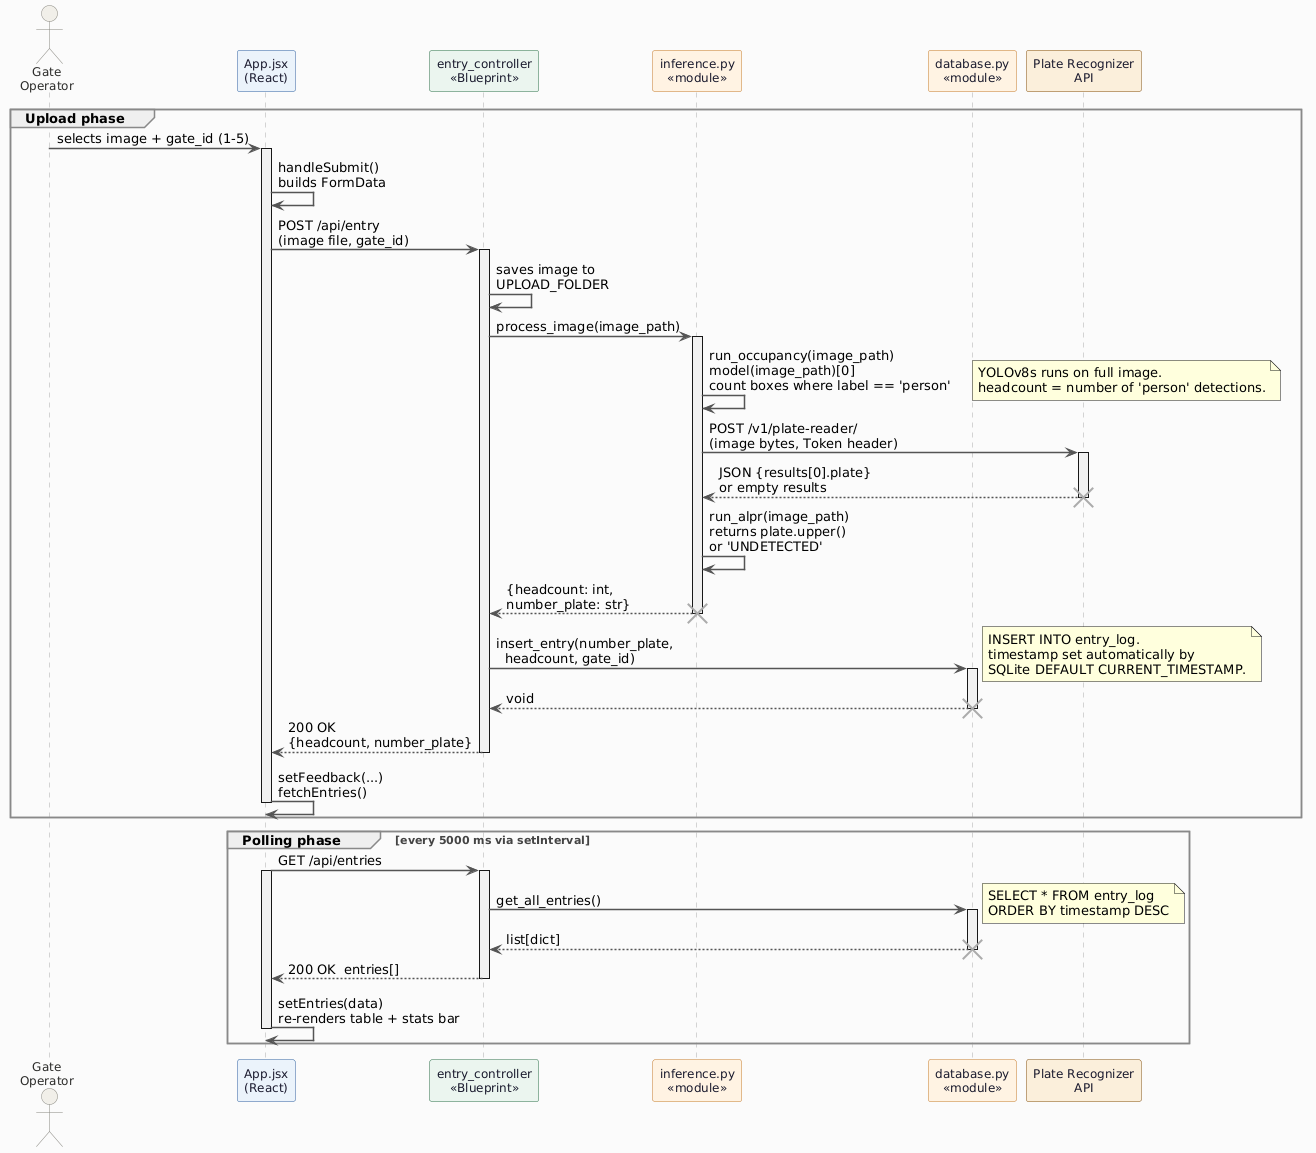

The diagram above was rendered by PlantUML. Its source (embedded in the PNG):
@startuml
skinparam backgroundColor #FAFAFA
skinparam sequenceArrowThickness 1.5
skinparam sequenceArrowColor #555555
skinparam sequenceGroupBorderColor #888888
skinparam sequenceGroupFontSize 11
skinparam sequenceGroupFontColor #444444
skinparam sequenceGroupBodyBackgroundColor transparent
skinparam sequenceLifeLineBorderColor #AAAAAA
skinparam sequenceLifeLineBackgroundColor #F0F0F0
skinparam sequenceBoxBackgroundColor transparent
skinparam sequenceBoxBorderColor #CCCCCC

' ── Participant colours ─────────────────────────────────────────────────
' Actor: neutral grey
skinparam actor {
    BackgroundColor #F1EFE8
    BorderColor #888780
    FontColor #2C2C2A
    FontSize 12
}

' React (View): blue
skinparam participant {
    BackgroundColor #EBF2FB
    BorderColor #2C5F9E
    FontColor #1A1A2E
    FontSize 12
}

actor "Gate\nOperator" as Operator
participant "App.jsx\n(React)" as React

' Blueprint: green
skinparam participant {
    BackgroundColor #EAF5EE
    BorderColor #2C6E49
    FontColor #1A1A2E
    FontSize 12
}
participant "entry_controller\n<<Blueprint>>" as Controller

' Modules: soft orange
skinparam participant {
    BackgroundColor #FEF3E2
    BorderColor #C47A2B
    FontColor #1A1A2E
    FontSize 12
}
participant "inference.py\n<<module>>" as Inference
participant "database.py\n<<module>>" as DB

' External API: amber
skinparam participant {
    BackgroundColor #FAEEDA
    BorderColor #854F0B
    FontColor #1A1A2E
    FontSize 12
}
participant "Plate Recognizer\nAPI" as ALPR

' ════════════════════════════════════════════════════════════════════════
' PHASE 1: Upload
' ════════════════════════════════════════════════════════════════════════

group Upload phase

Operator -> React : selects image + gate_id (1-5)
activate React

React -> React : handleSubmit()\nbuilds FormData

React -> Controller : POST /api/entry\n(image file, gate_id)
activate Controller

Controller -> Controller : saves image to\nUPLOAD_FOLDER

Controller -> Inference : process_image(image_path)
activate Inference

Inference -> Inference : run_occupancy(image_path)\nmodel(image_path)[0]\ncount boxes where label == 'person'
note right : YOLOv8s runs on full image.\nheadcount = number of 'person' detections.

Inference -> ALPR : POST /v1/plate-reader/\n(image bytes, Token header)
activate ALPR
ALPR --> Inference : JSON {results[0].plate}\nor empty results
deactivate ALPR
destroy ALPR

Inference -> Inference : run_alpr(image_path)\nreturns plate.upper()\nor 'UNDETECTED'

Inference --> Controller : {headcount: int,\nnumber_plate: str}
deactivate Inference
destroy Inference

Controller -> DB : insert_entry(number_plate,\n  headcount, gate_id)
activate DB
note right : INSERT INTO entry_log.\ntimestamp set automatically by\nSQLite DEFAULT CURRENT_TIMESTAMP.
DB --> Controller : void
deactivate DB
destroy DB

Controller --> React : 200 OK\n{headcount, number_plate}
deactivate Controller

React -> React : setFeedback(...)\nfetchEntries()
deactivate React

end

' ════════════════════════════════════════════════════════════════════════
' PHASE 2: Polling
' ════════════════════════════════════════════════════════════════════════

group Polling phase  [every 5000 ms via setInterval]

React -> Controller : GET /api/entries
activate React
activate Controller

Controller -> DB : get_all_entries()
activate DB
note right : SELECT * FROM entry_log\nORDER BY timestamp DESC
DB --> Controller : list[dict]
deactivate DB
destroy DB

Controller --> React : 200 OK  entries[]
deactivate Controller

React -> React : setEntries(data)\nre-renders table + stats bar
deactivate React

end
@enduml